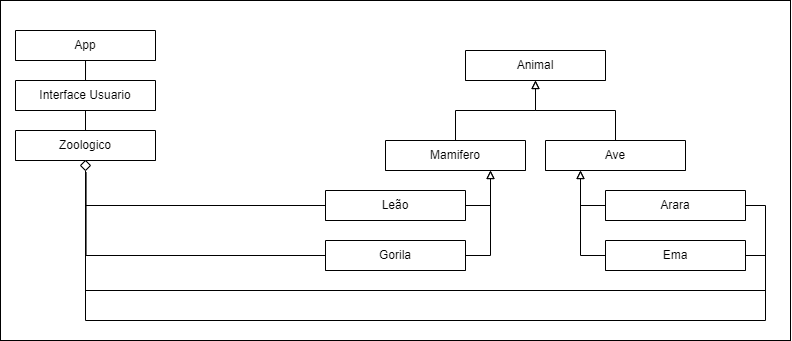

The diagram above was exported from draw.io. Its source (the exported page's mxGraphModel, read from the mxfile embedded in the PNG):
<mxGraphModel dx="1689" dy="1124" grid="1" gridSize="10" guides="1" tooltips="1" connect="1" arrows="1" fold="1" page="1" pageScale="1" pageWidth="827" pageHeight="1169" math="0" shadow="0">
  <root>
    <mxCell id="0" />
    <mxCell id="1" parent="0" />
    <mxCell id="xMDuLoMFmJQBKa4I3o44-10" style="edgeStyle=orthogonalEdgeStyle;rounded=0;orthogonalLoop=1;jettySize=auto;html=1;fontFamily=Helvetica;fontSize=12;fontColor=default;endArrow=none;endFill=0;" parent="1" target="xMDuLoMFmJQBKa4I3o44-6" edge="1">
      <mxGeometry relative="1" as="geometry">
        <mxPoint x="100.04347826086973" y="90" as="sourcePoint" />
      </mxGeometry>
    </mxCell>
    <mxCell id="xMDuLoMFmJQBKa4I3o44-17" style="edgeStyle=orthogonalEdgeStyle;rounded=0;orthogonalLoop=1;jettySize=auto;html=1;exitX=0.5;exitY=1;exitDx=0;exitDy=0;fontFamily=Helvetica;fontSize=12;fontColor=default;endArrow=none;endFill=0;startArrow=none;startFill=0;" parent="1" source="xMDuLoMFmJQBKa4I3o44-6" target="xMDuLoMFmJQBKa4I3o44-11" edge="1">
      <mxGeometry relative="1" as="geometry" />
    </mxCell>
    <mxCell id="xMDuLoMFmJQBKa4I3o44-6" value="Interface Usuario" style="swimlane;fontStyle=0;childLayout=stackLayout;horizontal=1;startSize=30;horizontalStack=0;resizeParent=1;resizeParentMax=0;resizeLast=0;collapsible=1;marginBottom=0;whiteSpace=wrap;html=1;rounded=0;strokeColor=default;fontFamily=Helvetica;fontSize=12;fontColor=default;fillColor=default;" parent="1" vertex="1">
      <mxGeometry x="30" y="110" width="140" height="30" as="geometry" />
    </mxCell>
    <mxCell id="cig-2oeg2__0LWvwlBNw-10" style="edgeStyle=orthogonalEdgeStyle;rounded=0;orthogonalLoop=1;jettySize=auto;html=1;entryX=0;entryY=0.5;entryDx=0;entryDy=0;endArrow=none;endFill=0;exitX=0.561;exitY=1.183;exitDx=0;exitDy=0;exitPerimeter=0;" edge="1" parent="1" source="cig-2oeg2__0LWvwlBNw-14" target="xMDuLoMFmJQBKa4I3o44-23">
      <mxGeometry relative="1" as="geometry">
        <mxPoint x="100" y="210" as="sourcePoint" />
        <Array as="points">
          <mxPoint x="101" y="285" />
        </Array>
      </mxGeometry>
    </mxCell>
    <mxCell id="cig-2oeg2__0LWvwlBNw-11" style="edgeStyle=orthogonalEdgeStyle;rounded=0;orthogonalLoop=1;jettySize=auto;html=1;entryX=0;entryY=0.5;entryDx=0;entryDy=0;endArrow=none;endFill=0;startArrow=none;startFill=0;exitX=0.5;exitY=1;exitDx=0;exitDy=0;" edge="1" parent="1" source="cig-2oeg2__0LWvwlBNw-14" target="xMDuLoMFmJQBKa4I3o44-22">
      <mxGeometry relative="1" as="geometry">
        <mxPoint x="100" y="210" as="sourcePoint" />
      </mxGeometry>
    </mxCell>
    <mxCell id="cig-2oeg2__0LWvwlBNw-12" style="edgeStyle=orthogonalEdgeStyle;rounded=0;orthogonalLoop=1;jettySize=auto;html=1;entryX=1;entryY=0.5;entryDx=0;entryDy=0;endArrow=none;endFill=0;" edge="1" parent="1" target="xMDuLoMFmJQBKa4I3o44-25">
      <mxGeometry relative="1" as="geometry">
        <mxPoint x="100" y="210" as="sourcePoint" />
        <Array as="points">
          <mxPoint x="100" y="320" />
          <mxPoint x="780" y="320" />
          <mxPoint x="780" y="285" />
        </Array>
      </mxGeometry>
    </mxCell>
    <mxCell id="cig-2oeg2__0LWvwlBNw-13" style="edgeStyle=orthogonalEdgeStyle;rounded=0;orthogonalLoop=1;jettySize=auto;html=1;entryX=1;entryY=0.5;entryDx=0;entryDy=0;endArrow=none;endFill=0;" edge="1" parent="1" target="xMDuLoMFmJQBKa4I3o44-24">
      <mxGeometry relative="1" as="geometry">
        <mxPoint x="100" y="210" as="sourcePoint" />
        <Array as="points">
          <mxPoint x="100" y="350" />
          <mxPoint x="780" y="350" />
          <mxPoint x="780" y="235" />
        </Array>
      </mxGeometry>
    </mxCell>
    <mxCell id="xMDuLoMFmJQBKa4I3o44-11" value="Zoologico" style="swimlane;fontStyle=0;childLayout=stackLayout;horizontal=1;startSize=30;horizontalStack=0;resizeParent=1;resizeParentMax=0;resizeLast=0;collapsible=1;marginBottom=0;whiteSpace=wrap;html=1;rounded=0;strokeColor=default;fontFamily=Helvetica;fontSize=12;fontColor=default;fillColor=default;" parent="1" vertex="1">
      <mxGeometry x="30" y="160" width="140" height="30" as="geometry" />
    </mxCell>
    <mxCell id="xMDuLoMFmJQBKa4I3o44-16" value="App" style="swimlane;fontStyle=0;childLayout=stackLayout;horizontal=1;startSize=30;horizontalStack=0;resizeParent=1;resizeParentMax=0;resizeLast=0;collapsible=1;marginBottom=0;whiteSpace=wrap;html=1;rounded=0;strokeColor=default;fontFamily=Helvetica;fontSize=12;fontColor=default;fillColor=default;" parent="1" vertex="1">
      <mxGeometry x="30" y="60" width="140" height="30" as="geometry" />
    </mxCell>
    <mxCell id="xMDuLoMFmJQBKa4I3o44-18" value="Animal" style="swimlane;fontStyle=0;childLayout=stackLayout;horizontal=1;startSize=30;horizontalStack=0;resizeParent=1;resizeParentMax=0;resizeLast=0;collapsible=1;marginBottom=0;whiteSpace=wrap;html=1;rounded=0;strokeColor=default;fontFamily=Helvetica;fontSize=12;fontColor=default;fillColor=default;" parent="1" vertex="1">
      <mxGeometry x="480" y="80" width="140" height="30" as="geometry" />
    </mxCell>
    <mxCell id="cig-2oeg2__0LWvwlBNw-4" style="edgeStyle=orthogonalEdgeStyle;rounded=0;orthogonalLoop=1;jettySize=auto;html=1;exitX=0.5;exitY=0;exitDx=0;exitDy=0;endArrow=block;endFill=0;" edge="1" parent="1" source="xMDuLoMFmJQBKa4I3o44-20">
      <mxGeometry relative="1" as="geometry">
        <mxPoint x="550" y="110.00000000000011" as="targetPoint" />
      </mxGeometry>
    </mxCell>
    <mxCell id="xMDuLoMFmJQBKa4I3o44-20" value="Mamifero" style="swimlane;fontStyle=0;childLayout=stackLayout;horizontal=1;startSize=30;horizontalStack=0;resizeParent=1;resizeParentMax=0;resizeLast=0;collapsible=1;marginBottom=0;whiteSpace=wrap;html=1;rounded=0;strokeColor=default;fontFamily=Helvetica;fontSize=12;fontColor=default;fillColor=default;" parent="1" vertex="1">
      <mxGeometry x="400" y="170" width="140" height="30" as="geometry" />
    </mxCell>
    <mxCell id="cig-2oeg2__0LWvwlBNw-3" style="edgeStyle=orthogonalEdgeStyle;rounded=0;orthogonalLoop=1;jettySize=auto;html=1;exitX=0.5;exitY=0;exitDx=0;exitDy=0;entryX=0.5;entryY=1;entryDx=0;entryDy=0;endArrow=block;endFill=0;" edge="1" parent="1" source="xMDuLoMFmJQBKa4I3o44-21" target="xMDuLoMFmJQBKa4I3o44-18">
      <mxGeometry relative="1" as="geometry" />
    </mxCell>
    <mxCell id="xMDuLoMFmJQBKa4I3o44-21" value="Ave" style="swimlane;fontStyle=0;childLayout=stackLayout;horizontal=1;startSize=30;horizontalStack=0;resizeParent=1;resizeParentMax=0;resizeLast=0;collapsible=1;marginBottom=0;whiteSpace=wrap;html=1;rounded=0;strokeColor=default;fontFamily=Helvetica;fontSize=12;fontColor=default;fillColor=default;" parent="1" vertex="1">
      <mxGeometry x="560" y="170" width="140" height="30" as="geometry" />
    </mxCell>
    <mxCell id="cig-2oeg2__0LWvwlBNw-8" style="edgeStyle=orthogonalEdgeStyle;rounded=0;orthogonalLoop=1;jettySize=auto;html=1;exitX=1;exitY=0.5;exitDx=0;exitDy=0;entryX=0.75;entryY=1;entryDx=0;entryDy=0;endArrow=block;endFill=0;" edge="1" parent="1" source="xMDuLoMFmJQBKa4I3o44-22" target="xMDuLoMFmJQBKa4I3o44-20">
      <mxGeometry relative="1" as="geometry" />
    </mxCell>
    <mxCell id="xMDuLoMFmJQBKa4I3o44-22" value="Leão" style="swimlane;fontStyle=0;childLayout=stackLayout;horizontal=1;startSize=30;horizontalStack=0;resizeParent=1;resizeParentMax=0;resizeLast=0;collapsible=1;marginBottom=0;whiteSpace=wrap;html=1;rounded=0;strokeColor=default;fontFamily=Helvetica;fontSize=12;fontColor=default;fillColor=default;" parent="1" vertex="1">
      <mxGeometry x="340" y="220" width="140" height="30" as="geometry" />
    </mxCell>
    <mxCell id="cig-2oeg2__0LWvwlBNw-9" style="edgeStyle=orthogonalEdgeStyle;rounded=0;orthogonalLoop=1;jettySize=auto;html=1;exitX=1;exitY=0.5;exitDx=0;exitDy=0;endArrow=block;endFill=0;entryX=0.75;entryY=1;entryDx=0;entryDy=0;" edge="1" parent="1" source="xMDuLoMFmJQBKa4I3o44-23" target="xMDuLoMFmJQBKa4I3o44-20">
      <mxGeometry relative="1" as="geometry">
        <mxPoint x="510" y="200" as="targetPoint" />
      </mxGeometry>
    </mxCell>
    <mxCell id="xMDuLoMFmJQBKa4I3o44-23" value="Gorila" style="swimlane;fontStyle=0;childLayout=stackLayout;horizontal=1;startSize=30;horizontalStack=0;resizeParent=1;resizeParentMax=0;resizeLast=0;collapsible=1;marginBottom=0;whiteSpace=wrap;html=1;rounded=0;strokeColor=default;fontFamily=Helvetica;fontSize=12;fontColor=default;fillColor=default;" parent="1" vertex="1">
      <mxGeometry x="340" y="270" width="140" height="30" as="geometry" />
    </mxCell>
    <mxCell id="cig-2oeg2__0LWvwlBNw-6" style="edgeStyle=orthogonalEdgeStyle;rounded=0;orthogonalLoop=1;jettySize=auto;html=1;exitX=0;exitY=0.5;exitDx=0;exitDy=0;entryX=0.25;entryY=1;entryDx=0;entryDy=0;endArrow=block;endFill=0;" edge="1" parent="1" source="xMDuLoMFmJQBKa4I3o44-24" target="xMDuLoMFmJQBKa4I3o44-21">
      <mxGeometry relative="1" as="geometry" />
    </mxCell>
    <mxCell id="xMDuLoMFmJQBKa4I3o44-24" value="Arara" style="swimlane;fontStyle=0;childLayout=stackLayout;horizontal=1;startSize=30;horizontalStack=0;resizeParent=1;resizeParentMax=0;resizeLast=0;collapsible=1;marginBottom=0;whiteSpace=wrap;html=1;rounded=0;strokeColor=default;fontFamily=Helvetica;fontSize=12;fontColor=default;fillColor=default;" parent="1" vertex="1">
      <mxGeometry x="620" y="220" width="140" height="30" as="geometry" />
    </mxCell>
    <mxCell id="cig-2oeg2__0LWvwlBNw-7" style="edgeStyle=orthogonalEdgeStyle;rounded=0;orthogonalLoop=1;jettySize=auto;html=1;exitX=0;exitY=0.5;exitDx=0;exitDy=0;endArrow=block;endFill=0;entryX=0.25;entryY=1;entryDx=0;entryDy=0;" edge="1" parent="1" source="xMDuLoMFmJQBKa4I3o44-25" target="xMDuLoMFmJQBKa4I3o44-21">
      <mxGeometry relative="1" as="geometry">
        <mxPoint x="570" y="290" as="targetPoint" />
      </mxGeometry>
    </mxCell>
    <mxCell id="xMDuLoMFmJQBKa4I3o44-25" value="Ema" style="swimlane;fontStyle=0;childLayout=stackLayout;horizontal=1;startSize=30;horizontalStack=0;resizeParent=1;resizeParentMax=0;resizeLast=0;collapsible=1;marginBottom=0;whiteSpace=wrap;html=1;rounded=0;strokeColor=default;fontFamily=Helvetica;fontSize=12;fontColor=default;fillColor=default;" parent="1" vertex="1">
      <mxGeometry x="620" y="270" width="140" height="30" as="geometry" />
    </mxCell>
    <mxCell id="cig-2oeg2__0LWvwlBNw-14" value="" style="rhombus;whiteSpace=wrap;html=1;rounded=0;strokeColor=default;fontFamily=Helvetica;fontSize=12;fontColor=default;fillColor=#FFFFFF;strokeWidth=1;" vertex="1" parent="1">
      <mxGeometry x="95" y="190" width="10" height="10" as="geometry" />
    </mxCell>
    <mxCell id="cig-2oeg2__0LWvwlBNw-69" value="" style="rounded=0;whiteSpace=wrap;html=1;fillColor=none;" vertex="1" parent="1">
      <mxGeometry x="15" y="30" width="790" height="340" as="geometry" />
    </mxCell>
  </root>
</mxGraphModel>